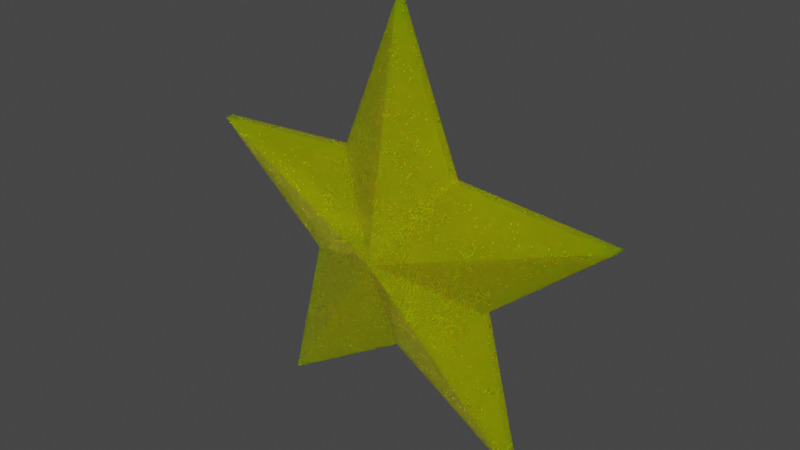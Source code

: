 # Source: model.blend  (saved by Blender 2.93.21; exported with 4.5.12 LTS)
import bpy
from mathutils import Matrix  # noqa: F401  (used for matrix-valued properties, if any)

bpy.ops.wm.read_factory_settings(use_empty=True)
scene = bpy.context.scene
scene.name = 'Scene'

# ---- collections
col_collection = bpy.data.collections.new('Collection'); scene.collection.children.link(col_collection)

# ---- images (referenced by path relative to the original .blend; pixels are not part of the script)
import os
ASSET_DIR = os.environ.get("B2B_ASSET_DIR", "")  # directory of the original .blend (textures are referenced by path, not embedded)
HERE = os.path.dirname(os.path.abspath(__file__))  # packed textures are extracted next to this script under _unpacked/

def load_image(name, relpath, width, height, colorspace="sRGB"):
    """Load a texture the original file referenced (path relative to the .blend, or extracted next to this script)."""
    p = next((c for c in (os.path.join(HERE, relpath), os.path.join(ASSET_DIR, relpath)) if relpath and os.path.exists(c)), "")
    if p:
        img = bpy.data.images.load(p, check_existing=True)
        img.name = name
    else:  # same state as the original file: an image datablock whose file is absent (Cycles renders it pink)
        img = bpy.data.images.new(name, width, height)
        img.source = "FILE"
        img.filepath = "//" + (relpath or name)
    img.colorspace_settings.name = colorspace
    return img
img_gold_star_star_basecolor_png = load_image('gold star_Star_BaseColor.png', '_unpacked/gold_star_Star_BaseColor.5da7e538.png', 2048, 2048, 'sRGB')
img_gold_star_star_metallic_png = load_image('gold star_Star_Metallic.png', '_unpacked/gold_star_Star_Metallic.2babb1cb.png', 2048, 2048, 'Non-Color')
img_gold_star_star_normal_png = load_image('gold star_Star_Normal.png', '_unpacked/gold_star_Star_Normal.ae372d5a.png', 2048, 2048, 'Non-Color')
img_gold_star_star_roughness_png = load_image('gold star_Star_Roughness.png', '_unpacked/gold_star_Star_Roughness.922380f1.png', 2048, 2048, 'Non-Color')

# ---- materials (node trees are filled in below, after node groups)
mat_star = bpy.data.materials.new('Star')
mat_star.use_transparent_shadow = False
mat_star.roughness = 0.5

# ---- material node trees
mat_star.use_nodes = True; mat_star.node_tree.nodes.clear()
_N = mat_star.node_tree.nodes; _L = mat_star.node_tree.links
n0 = _N.new('ShaderNodeNormalMap'); n0.name = 'Normal Map'; n0.location = (-300, -300)
n0.label = 'Normal/Map'
n0.inputs[0].default_value = 3.7
n1 = _N.new('ShaderNodeTexImage'); n1.name = 'Image Texture.004'; n1.location = (-296, 632)
n1.image = img_gold_star_star_basecolor_png
n2 = _N.new('ShaderNodeTexImage'); n2.name = 'Image Texture.003'; n2.location = (-510, 3)
n2.image = img_gold_star_star_metallic_png
n3 = _N.new('ShaderNodeBsdfPrincipled'); n3.name = 'Principled BSDF'; n3.location = (10, 300)
n3.distribution = 'GGX'
n3.subsurface_method = 'BURLEY'
n3.inputs[1].default_value = 0.3909
n3.inputs[3].default_value = 1.45
n3.inputs[8].default_value = 1.0
n3.inputs[10].default_value = 1.0
n3.inputs[13].default_value = 0.3467
n3.inputs[14].default_value = (0.9925, 1.0, 0.8791, 1.0)
n3.inputs[18].default_value = 0.7206
n3.inputs[27].default_value = (0.0, 0.0, 0.0, 1.0)
n3.inputs[28].default_value = 1.0
n4 = _N.new('ShaderNodeTexImage'); n4.name = 'Image Texture.001'; n4.location = (-598, -357)
n4.image = img_gold_star_star_normal_png
n5 = _N.new('ShaderNodeTexImage'); n5.name = 'Image Texture.002'; n5.location = (-502, 288)
n5.image = img_gold_star_star_roughness_png
n6 = _N.new('ShaderNodeOutputMaterial'); n6.name = 'Material Output'; n6.location = (317, 275)
n7 = _N.new('ShaderNodeMix'); n7.name = 'Mix'; n7.location = (-160, 180)
n7.data_type = 'RGBA'
n7.inputs[0].default_value = 1.0
n7.inputs[7].default_value = (0.9381, 1.0, 0.0, 1.0)
_L.new(n3.outputs[0], n6.inputs[0])
_L.new(n0.outputs[0], n3.inputs[5])
_L.new(n4.outputs[0], n0.inputs[1])
_L.new(n5.outputs[0], n3.inputs[2])
_L.new(n1.outputs[0], n7.inputs[6])
_L.new(n7.outputs[2], n3.inputs[0])
n6.is_active_output = True

# ---- world
world_world = bpy.data.worlds.new('World'); scene.world = world_world
world_world.use_nodes = True; world_world.node_tree.nodes.clear()
_N = world_world.node_tree.nodes; _L = world_world.node_tree.links
n0 = _N.new('ShaderNodeOutputWorld'); n0.name = 'World Output'; n0.location = (300, 300)
n1 = _N.new('ShaderNodeBackground'); n1.name = 'Background'; n1.location = (10, 300)
n1.inputs[0].default_value = (0.05088, 0.05088, 0.05088, 1.0)
_L.new(n1.outputs[0], n0.inputs[0])
n0.is_active_output = True
world_world.color = (0.05088, 0.05088, 0.05088)
world_world.use_sun_shadow = False
world_world.sun_shadow_jitter_overblur = 0.0

# ---- meshes
me_circle = bpy.data.meshes.new('Circle')
me_circle.from_pydata([(-4.44e-07, 0.5855, 30.09), (-28.62, 0.5855, 9.299), (-17.69, 0.5856, -24.34), (17.69, 0.5856, -24.34), (28.62, 0.5855, 9.299), (7.837, 0.5855, 10.79), (-7.837, 0.5855, 10.79), (-12.68, 0.5855, -4.12), (2.038e-06, 0.5855, -13.33), (12.68, 0.5855, -4.12), (-4.44e-07, 5.731, -9.447e-07), (-4.44e-07, -0.5856, 30.09), (-28.62, -0.5855, 9.299), (-17.69, -0.5855, -24.34), (17.69, -0.5855, -24.34), (28.62, -0.5855, 9.299), (7.837, -0.5855, 10.79), (-7.837, -0.5855, 10.79), (-12.68, -0.5855, -4.12), (2.038e-06, -0.5855, -13.33), (12.68, -0.5855, -4.12), (-4.44e-07, -5.731, -9.748e-07)], [], [(9, 10, 4), (4, 10, 5), (3, 10, 9), (8, 10, 3), (2, 10, 8), (7, 10, 2), (1, 10, 7), (6, 10, 1), (0, 10, 6), (5, 10, 0), (20, 15, 21), (15, 16, 21), (14, 20, 21), (19, 14, 21), (13, 19, 21), (18, 13, 21), (12, 18, 21), (17, 12, 21), (11, 17, 21), (16, 11, 21), (0, 11, 16, 5), (8, 19, 13, 2), (4, 15, 20, 9), (1, 12, 17, 6), (9, 20, 14, 3), (6, 17, 11, 0), (2, 13, 18, 7), (5, 16, 15, 4), (7, 18, 12, 1), (3, 14, 19, 8)])
me_circle.polygons.foreach_set('use_smooth', [True] * 30)
_k = set([(0, 5), (0, 6), (0, 10), (0, 11), (1, 6), (1, 7), (1, 10), (1, 12), (2, 7), (2, 8), (2, 10), (2, 13), (3, 8), (3, 9), (3, 10), (3, 14), (4, 5), (4, 9), (4, 10), (4, 15), (5, 10), (5, 16), (6, 10), (6, 17), (7, 10), (7, 18), (8, 10), (8, 19), (9, 10), (9, 20), (11, 16), (11, 17), (11, 21), (12, 17), (12, 18), (12, 21), (13, 18), (13, 19), (13, 21), (14, 19), (14, 20), (14, 21), (15, 16), (15, 20), (15, 21), (16, 21), (17, 21), (18, 21), (19, 21), (20, 21)])
me_circle.attributes.new('sharp_edge', 'BOOLEAN', 'EDGE').data.foreach_set('value', [ (min(e.vertices), max(e.vertices)) in _k for e in me_circle.edges])
_uv = me_circle.uv_layers.new(name='UVMap')
_uv.uv.foreach_set('vector', [0.8127, 0.1421, 0.7782, 0.2682, 0.6885, 0.0, 0.6885, 0.0, 0.7782, 0.2682, 0.6747, 0.1882, 1.0, 0.09357, 0.7782, 0.2682, 0.8127, 0.1421, 0.898, 0.2553, 0.7782, 0.2682, 1.0, 0.09357, 1.0, 0.4136, 0.7782, 0.2682, 0.898, 0.2553, 0.8127, 0.3715, 0.7782, 0.2682, 1.0, 0.4136, 0.6885, 0.5178, 0.7782, 0.2682, 0.8127, 0.3715, 0.6747, 0.33, 0.7782, 0.2682, 0.6885, 0.5178, 0.4959, 0.2622, 0.7782, 0.2682, 0.6747, 0.33, 0.6747, 0.1882, 0.7782, 0.2682, 0.4959, 0.2622, 0.1759, 0.3349, 0.0, 0.2579, 0.2649, 0.2721, 0.0, 0.2579, 0.1759, 0.1907, 0.2649, 0.2721, 0.1894, 0.5263, 0.1759, 0.3349, 0.2649, 0.2721, 0.3117, 0.3832, 0.1894, 0.5263, 0.2649, 0.2721, 0.4959, 0.4343, 0.3117, 0.3832, 0.2649, 0.2721, 0.3956, 0.2689, 0.4959, 0.4343, 0.2649, 0.2721, 0.4959, 0.109, 0.3956, 0.2689, 0.2649, 0.2721, 0.3117, 0.1499, 0.4959, 0.109, 0.2649, 0.2721, 0.1894, 0.0, 0.3117, 0.1499, 0.2649, 0.2721, 0.1759, 0.1907, 0.1894, 0.0, 0.2649, 0.2721, 0.572, 0.7108, 0.5612, 0.7108, 0.5612, 0.5178, 0.572, 0.5178, 0.5394, 0.7108, 0.5285, 0.7108, 0.5285, 0.5178, 0.5394, 0.5178, 0.5177, 0.7108, 0.5068, 0.7108, 0.5068, 0.5178, 0.5177, 0.5178, 0.5829, 0.5178, 0.5938, 0.5178, 0.5938, 0.7108, 0.5829, 0.7108, 0.5829, 0.7108, 0.572, 0.7108, 0.572, 0.5178, 0.5829, 0.5178, 0.5503, 0.5178, 0.5612, 0.5178, 0.5612, 0.7108, 0.5503, 0.7108, 0.5394, 0.5178, 0.5503, 0.5178, 0.5503, 0.7108, 0.5394, 0.7108, 0.6047, 0.7108, 0.5938, 0.7108, 0.5938, 0.5178, 0.6047, 0.5178, 0.5177, 0.5178, 0.5285, 0.5178, 0.5285, 0.7108, 0.5177, 0.7108, 0.4959, 0.5178, 0.5068, 0.5178, 0.5068, 0.7108, 0.4959, 0.7108])
me_circle.materials.append(mat_star)
me_circle.use_remesh_fix_poles = True
me_circle.use_remesh_preserve_attributes = False
me_circle.update()
me_circle.normals_split_custom_set([tuple(v) for v in zip(*[iter([0.2665, 0.9104, -0.3166, 0.2665, 0.9104, -0.3166, 0.2665, 0.9104, -0.3166, 0.02956, 0.9104, 0.4128, 0.02956, 0.9104, 0.4128, 0.02956, 0.9104, 0.4128, 0.4017, 0.9104, 0.09945, 0.4017, 0.9104, 0.09945, 0.4017, 0.9104, 0.09945, -0.2187, 0.9104, -0.3513, -0.2187, 0.9104, -0.3513, -0.2187, 0.9104, -0.3513, 0.2187, 0.9104, -0.3513, 0.2187, 0.9104, -0.3513, 0.2187, 0.9104, -0.3513, -0.4017, 0.9104, 0.09945, -0.4017, 0.9104, 0.09945, -0.4017, 0.9104, 0.09945, -0.2665, 0.9104, -0.3166, -0.2665, 0.9104, -0.3166, -0.2665, 0.9104, -0.3166, -0.02956, 0.9104, 0.4128, -0.02956, 0.9104, 0.4128, -0.02956, 0.9104, 0.4128, -0.3834, 0.9104, 0.1557, -0.3834, 0.9104, 0.1557, -0.3834, 0.9104, 0.1557, 0.3834, 0.9104, 0.1557, 0.3834, 0.9104, 0.1557, 0.3834, 0.9104, 0.1557, 0.2665, -0.9104, -0.3166, 0.2665, -0.9104, -0.3166, 0.2665, -0.9104, -0.3166, 0.02956, -0.9104, 0.4128, 0.02956, -0.9104, 0.4128, 0.02956, -0.9104, 0.4128, 0.4017, -0.9104, 0.09945, 0.4017, -0.9104, 0.09945, 0.4017, -0.9104, 0.09945, -0.2187, -0.9104, -0.3513, -0.2187, -0.9104, -0.3513, -0.2187, -0.9104, -0.3513, 0.2187, -0.9103, -0.3513, 0.2187, -0.9103, -0.3513, 0.2187, -0.9103, -0.3513, -0.4017, -0.9104, 0.09944, -0.4017, -0.9104, 0.09944, -0.4017, -0.9104, 0.09944, -0.2665, -0.9104, -0.3166, -0.2665, -0.9104, -0.3166, -0.2665, -0.9104, -0.3166, -0.02956, -0.9104, 0.4128, -0.02956, -0.9104, 0.4128, -0.02956, -0.9104, 0.4128, -0.3834, -0.9104, 0.1557, -0.3834, -0.9104, 0.1557, -0.3834, -0.9104, 0.1557, 0.3834, -0.9104, 0.1557, 0.3834, -0.9104, 0.1557, 0.3834, -0.9104, 0.1557, 0.9266, 0.0, 0.3762, 0.9266, 0.0, 0.3762, 0.9266, 0.0, 0.3762, 0.9266, 0.0, 0.3762, 0.5285, 0.0, -0.8489, 0.5285, 0.0, -0.8489, 0.5285, 0.0, -0.8489, 0.5285, 0.0, -0.8489, 0.6441, 0.0, -0.765, 0.6441, 0.0, -0.765, 0.6441, 0.0, -0.765, 0.6441, 0.0, -0.765, -0.07142, 0.0, 0.9974, -0.07142, 0.0, 0.9974, -0.07142, 0.0, 0.9974, -0.07142, 0.0, 0.9974, 0.9707, 0.0, 0.2403, 0.9707, 0.0, 0.2403, 0.9707, 0.0, 0.2403, 0.9707, 0.0, 0.2403, -0.9266, 0.0, 0.3762, -0.9266, 0.0, 0.3762, -0.9266, 0.0, 0.3762, -0.9266, 0.0, 0.3762, -0.9707, 0.0, 0.2403, -0.9707, 0.0, 0.2403, -0.9707, 0.0, 0.2403, -0.9707, 0.0, 0.2403, 0.07142, 0.0, 0.9974, 0.07142, 0.0, 0.9974, 0.07142, 0.0, 0.9974, 0.07142, 0.0, 0.9974, -0.6441, 0.0, -0.765, -0.6441, 0.0, -0.765, -0.6441, 0.0, -0.765, -0.6441, 0.0, -0.765, -0.5285, 0.0, -0.8489, -0.5285, 0.0, -0.8489, -0.5285, 0.0, -0.8489, -0.5285, 0.0, -0.8489])] * 3)])

# ---- objects
ob_star = bpy.data.objects.new('Star', me_circle)

# ---- transforms, parenting, visibility, modifiers, constraints
ob_star.location = (0.0, 0.0, 0.0)
ob_star.rotation_euler = (-1.629e-07, 0.0, 0.0)
ob_star.scale = (0.1, 0.1, 0.1)
ob_star.color = (0.8, 0.8, 0.8, 1.0)

# ---- collection membership
col_collection.objects.link(ob_star)

# ---- scene / render settings (as saved in the file)
scene.frame_start = 1; scene.frame_end = 250; scene.frame_set(1)
scene.render.engine = 'BLENDER_EEVEE_NEXT'
scene.cycles.use_denoising = False
scene.cycles.samples = 128
scene.cycles.sampling_pattern = 'TABULATED_SOBOL'
scene.cycles.use_adaptive_sampling = False
scene.cycles.use_light_tree = False
scene.view_settings.view_transform = 'Filmic'
bpy.context.view_layer.update()

# ---- added for rendering (the .blend has no active camera and no usable light): camera, sun
cam_auto = bpy.data.cameras.new('AutoCamera')
cam_auto.lens = 50.0
cam_auto.sensor_width = 36.0
cam_auto.clip_end = 1000.0
ob_auto_camera = bpy.data.objects.new('AutoCamera', cam_auto)
scene.collection.objects.link(ob_auto_camera)
ob_auto_camera.location = (7.38485, -8.86182, 6.19523)
ob_auto_camera.rotation_euler = (1.09748, -7.21219e-08, 0.694738)
scene.camera = ob_auto_camera
light_auto_sun = bpy.data.lights.new('AutoSun', 'SUN')
light_auto_sun.energy = 3.0
light_auto_sun.angle = 0.0523599
ob_auto_sun = bpy.data.objects.new('AutoSun', light_auto_sun)
scene.collection.objects.link(ob_auto_sun)
ob_auto_sun.rotation_euler = (0.872665, 0.174533, 0.523599)
bpy.context.view_layer.update()

